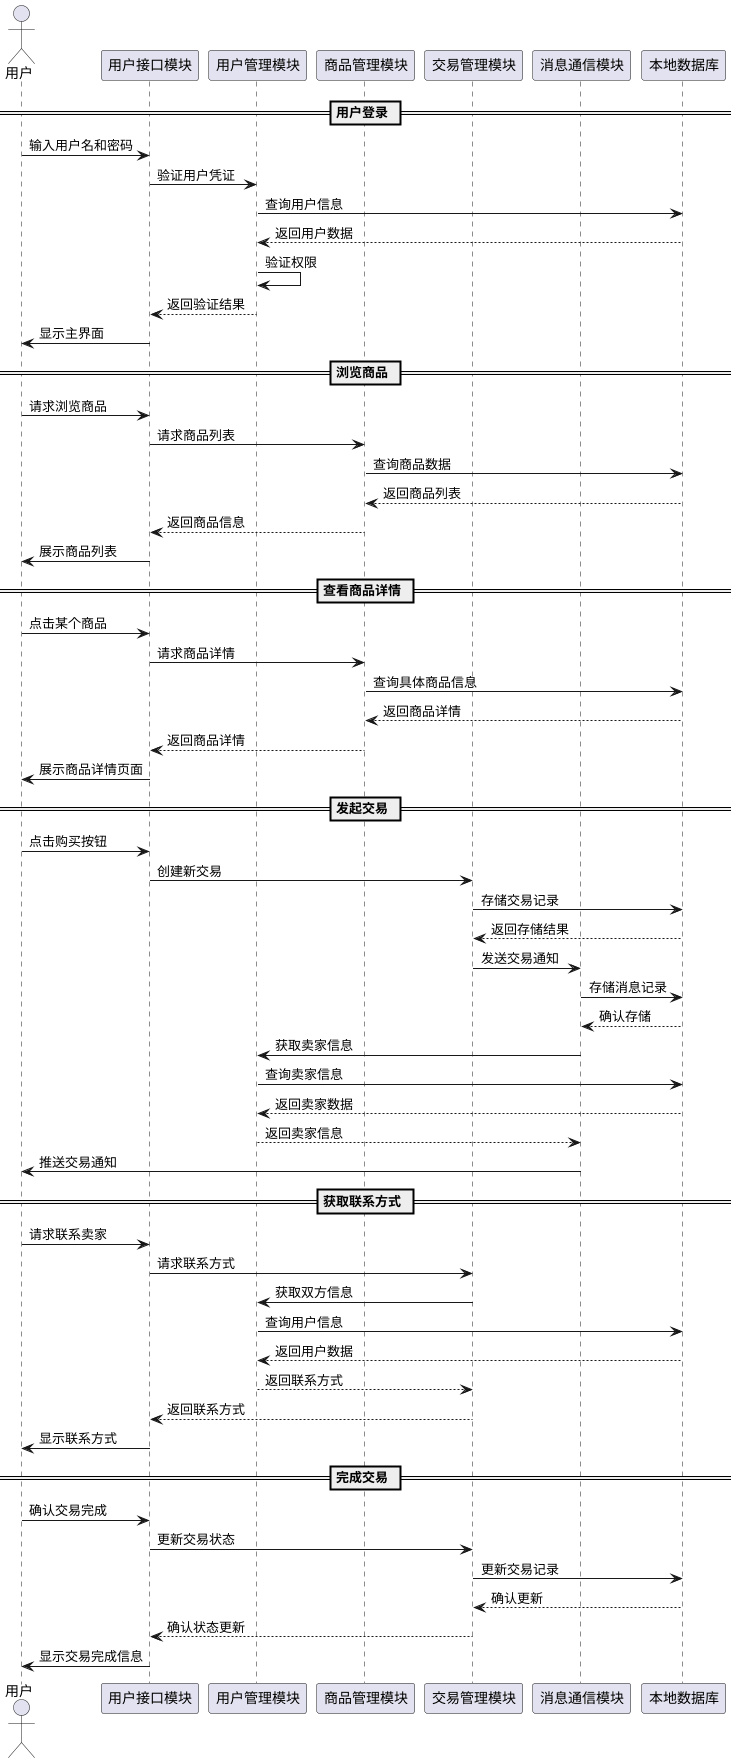

The diagram above was rendered by PlantUML. Its source (embedded in the PNG):
@startuml
actor 用户 as user

participant "用户接口模块" as client_app
participant "用户管理模块" as user_module
participant "商品管理模块" as product_module
participant "交易管理模块" as transaction_module
participant "消息通信模块" as messaging_module
participant "本地数据库" as local_db

== 用户登录 ==
user -> client_app: 输入用户名和密码
client_app -> user_module: 验证用户凭证
user_module -> local_db: 查询用户信息
local_db --> user_module: 返回用户数据
user_module -> user_module: 验证权限
user_module --> client_app: 返回验证结果
client_app -> user: 显示主界面

== 浏览商品 ==
user -> client_app: 请求浏览商品
client_app -> product_module: 请求商品列表
product_module -> local_db: 查询商品数据
local_db --> product_module: 返回商品列表
product_module --> client_app: 返回商品信息
client_app -> user: 展示商品列表

== 查看商品详情 ==
user -> client_app: 点击某个商品
client_app -> product_module: 请求商品详情
product_module -> local_db: 查询具体商品信息
local_db --> product_module: 返回商品详情
product_module --> client_app: 返回商品详情
client_app -> user: 展示商品详情页面

== 发起交易 ==
user -> client_app: 点击购买按钮
client_app -> transaction_module: 创建新交易
transaction_module -> local_db: 存储交易记录
local_db --> transaction_module: 返回存储结果
transaction_module -> messaging_module: 发送交易通知
messaging_module -> local_db: 存储消息记录
local_db --> messaging_module: 确认存储
messaging_module -> user_module: 获取卖家信息
user_module -> local_db: 查询卖家信息
local_db --> user_module: 返回卖家数据
user_module --> messaging_module: 返回卖家信息
messaging_module -> user: 推送交易通知

== 获取联系方式 ==
user -> client_app: 请求联系卖家
client_app -> transaction_module: 请求联系方式
transaction_module -> user_module: 获取双方信息
user_module -> local_db: 查询用户信息
local_db --> user_module: 返回用户数据
user_module --> transaction_module: 返回联系方式
transaction_module --> client_app: 返回联系方式
client_app -> user: 显示联系方式

== 完成交易 ==
user -> client_app: 确认交易完成
client_app -> transaction_module: 更新交易状态
transaction_module -> local_db: 更新交易记录
local_db --> transaction_module: 确认更新
transaction_module --> client_app: 确认状态更新
client_app -> user: 显示交易完成信息
@enduml